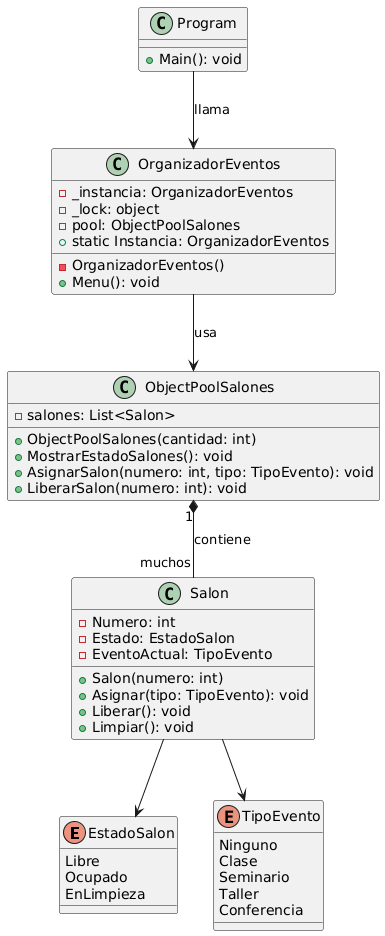

The diagram above was rendered by PlantUML. Its source (embedded in the PNG):
@startuml
enum EstadoSalon {
    Libre
    Ocupado
    EnLimpieza
}

enum TipoEvento {
    Ninguno
    Clase
    Seminario
    Taller
    Conferencia
}

class Salon {
    - Numero: int
    - Estado: EstadoSalon
    - EventoActual: TipoEvento
    + Salon(numero: int)
    + Asignar(tipo: TipoEvento): void
    + Liberar(): void
    + Limpiar(): void
}

class ObjectPoolSalones {
    - salones: List<Salon>
    + ObjectPoolSalones(cantidad: int)
    + MostrarEstadoSalones(): void
    + AsignarSalon(numero: int, tipo: TipoEvento): void
    + LiberarSalon(numero: int): void
}

class OrganizadorEventos {
    - _instancia: OrganizadorEventos
    - _lock: object
    - pool: ObjectPoolSalones
    - OrganizadorEventos()
    + static Instancia: OrganizadorEventos
    + Menu(): void
}

class Program {
    + Main(): void
}

' Relaciones
OrganizadorEventos --> ObjectPoolSalones : usa
ObjectPoolSalones "1" *-- "muchos" Salon : contiene
Salon --> EstadoSalon
Salon --> TipoEvento
Program --> OrganizadorEventos : llama
@enduml